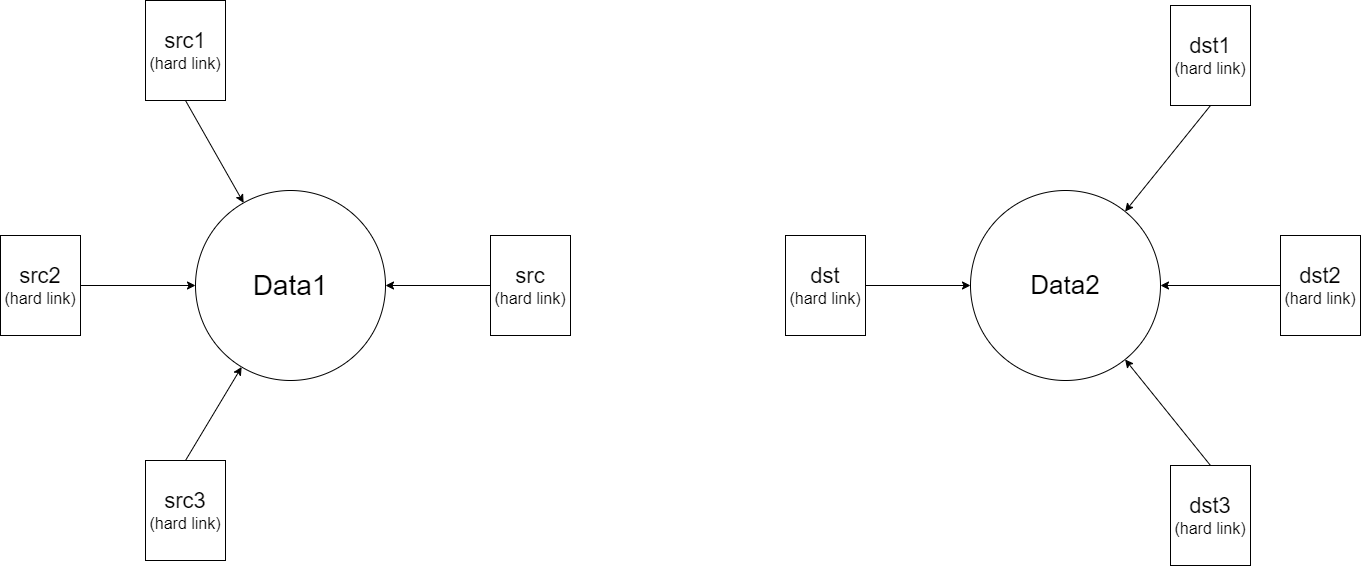

The diagram above was exported from draw.io. Its source (the exported page's mxGraphModel, read from the mxfile embedded in the PNG):
<mxGraphModel dx="1730" dy="1012" grid="1" gridSize="5" guides="1" tooltips="1" connect="1" arrows="1" fold="1" page="1" pageScale="1" pageWidth="1400" pageHeight="850" math="0" shadow="0">
  <root>
    <mxCell id="0" />
    <mxCell id="1" parent="0" />
    <mxCell id="c6b-nnL6jOIwcA9cPbH3-1" value="&lt;font style=&quot;font-size: 28px&quot;&gt;Data1&lt;/font&gt;" style="ellipse;whiteSpace=wrap;html=1;aspect=fixed;" parent="1" vertex="1">
      <mxGeometry x="935" y="770" width="190" height="190" as="geometry" />
    </mxCell>
    <object label="&lt;font&gt;&lt;font style=&quot;font-size: 22px&quot;&gt;src&lt;/font&gt;&lt;br&gt;&lt;font style=&quot;font-size: 16px&quot;&gt;(hard link)&lt;/font&gt;&lt;br&gt;&lt;/font&gt;" id="c6b-nnL6jOIwcA9cPbH3-4">
      <mxCell style="rounded=0;whiteSpace=wrap;html=1;" parent="1" vertex="1">
        <mxGeometry x="1230" y="815" width="80" height="100" as="geometry" />
      </mxCell>
    </object>
    <mxCell id="c6b-nnL6jOIwcA9cPbH3-12" value="" style="endArrow=classic;html=1;exitX=0.5;exitY=0;exitDx=0;exitDy=0;" parent="1" source="4lsewX8UpHZVoltbsjbJ-3" target="c6b-nnL6jOIwcA9cPbH3-1" edge="1">
      <mxGeometry width="50" height="50" relative="1" as="geometry">
        <mxPoint x="950" y="950" as="sourcePoint" />
        <mxPoint x="1205" y="830" as="targetPoint" />
      </mxGeometry>
    </mxCell>
    <mxCell id="c6b-nnL6jOIwcA9cPbH3-13" value="" style="endArrow=classic;html=1;exitX=1;exitY=0.5;exitDx=0;exitDy=0;entryX=0;entryY=0.5;entryDx=0;entryDy=0;" parent="1" source="4lsewX8UpHZVoltbsjbJ-2" target="c6b-nnL6jOIwcA9cPbH3-1" edge="1">
      <mxGeometry width="50" height="50" relative="1" as="geometry">
        <mxPoint x="865" y="840" as="sourcePoint" />
        <mxPoint x="1205" y="830" as="targetPoint" />
      </mxGeometry>
    </mxCell>
    <mxCell id="c6b-nnL6jOIwcA9cPbH3-14" value="" style="endArrow=classic;html=1;exitX=0.5;exitY=1;exitDx=0;exitDy=0;" parent="1" source="4lsewX8UpHZVoltbsjbJ-1" target="c6b-nnL6jOIwcA9cPbH3-1" edge="1">
      <mxGeometry width="50" height="50" relative="1" as="geometry">
        <mxPoint x="950" y="720" as="sourcePoint" />
        <mxPoint x="1205" y="830" as="targetPoint" />
      </mxGeometry>
    </mxCell>
    <mxCell id="c6b-nnL6jOIwcA9cPbH3-15" value="" style="endArrow=classic;html=1;exitX=0;exitY=0.5;exitDx=0;exitDy=0;entryX=1;entryY=0.5;entryDx=0;entryDy=0;" parent="1" source="c6b-nnL6jOIwcA9cPbH3-4" target="c6b-nnL6jOIwcA9cPbH3-1" edge="1">
      <mxGeometry width="50" height="50" relative="1" as="geometry">
        <mxPoint x="1085" y="880" as="sourcePoint" />
        <mxPoint x="1135" y="830" as="targetPoint" />
      </mxGeometry>
    </mxCell>
    <object label="&lt;font&gt;&lt;font style=&quot;font-size: 22px&quot;&gt;src1&lt;/font&gt;&lt;br&gt;&lt;font style=&quot;font-size: 16px&quot;&gt;(hard link)&lt;/font&gt;&lt;br&gt;&lt;/font&gt;" id="4lsewX8UpHZVoltbsjbJ-1">
      <mxCell style="rounded=0;whiteSpace=wrap;html=1;" vertex="1" parent="1">
        <mxGeometry x="885" y="580" width="80" height="100" as="geometry" />
      </mxCell>
    </object>
    <object label="&lt;font&gt;&lt;font style=&quot;font-size: 22px&quot;&gt;src2&lt;/font&gt;&lt;br&gt;&lt;font style=&quot;font-size: 16px&quot;&gt;(hard link)&lt;/font&gt;&lt;br&gt;&lt;/font&gt;" id="4lsewX8UpHZVoltbsjbJ-2">
      <mxCell style="rounded=0;whiteSpace=wrap;html=1;" vertex="1" parent="1">
        <mxGeometry x="740" y="815" width="80" height="100" as="geometry" />
      </mxCell>
    </object>
    <object label="&lt;font&gt;&lt;font style=&quot;font-size: 22px&quot;&gt;src3&lt;/font&gt;&lt;br&gt;&lt;font style=&quot;font-size: 16px&quot;&gt;(hard link)&lt;/font&gt;&lt;br&gt;&lt;/font&gt;" id="4lsewX8UpHZVoltbsjbJ-3">
      <mxCell style="rounded=0;whiteSpace=wrap;html=1;" vertex="1" parent="1">
        <mxGeometry x="885" y="1040" width="80" height="100" as="geometry" />
      </mxCell>
    </object>
    <mxCell id="4lsewX8UpHZVoltbsjbJ-4" value="&lt;font style=&quot;font-size: 26px&quot;&gt;Data2&lt;/font&gt;" style="ellipse;whiteSpace=wrap;html=1;aspect=fixed;" vertex="1" parent="1">
      <mxGeometry x="1710" y="770" width="190" height="190" as="geometry" />
    </mxCell>
    <object label="&lt;font&gt;&lt;span style=&quot;font-size: 22px&quot;&gt;dst&lt;/span&gt;&lt;br&gt;&lt;font style=&quot;font-size: 16px&quot;&gt;(hard link)&lt;/font&gt;&lt;br&gt;&lt;/font&gt;" id="4lsewX8UpHZVoltbsjbJ-5">
      <mxCell style="rounded=0;whiteSpace=wrap;html=1;" vertex="1" parent="1">
        <mxGeometry x="1525" y="815" width="80" height="100" as="geometry" />
      </mxCell>
    </object>
    <mxCell id="4lsewX8UpHZVoltbsjbJ-6" value="" style="endArrow=classic;html=1;exitX=0.5;exitY=0;exitDx=0;exitDy=0;" edge="1" source="4lsewX8UpHZVoltbsjbJ-12" target="4lsewX8UpHZVoltbsjbJ-4" parent="1">
      <mxGeometry width="50" height="50" relative="1" as="geometry">
        <mxPoint x="1975" y="955" as="sourcePoint" />
        <mxPoint x="2230" y="835" as="targetPoint" />
      </mxGeometry>
    </mxCell>
    <mxCell id="4lsewX8UpHZVoltbsjbJ-7" value="" style="endArrow=classic;html=1;exitX=1;exitY=0.5;exitDx=0;exitDy=0;" edge="1" source="4lsewX8UpHZVoltbsjbJ-11" parent="1">
      <mxGeometry width="50" height="50" relative="1" as="geometry">
        <mxPoint x="1890" y="845" as="sourcePoint" />
        <mxPoint x="1900" y="865" as="targetPoint" />
      </mxGeometry>
    </mxCell>
    <mxCell id="4lsewX8UpHZVoltbsjbJ-8" value="" style="endArrow=classic;html=1;exitX=0.5;exitY=1;exitDx=0;exitDy=0;" edge="1" source="4lsewX8UpHZVoltbsjbJ-10" target="4lsewX8UpHZVoltbsjbJ-4" parent="1">
      <mxGeometry width="50" height="50" relative="1" as="geometry">
        <mxPoint x="1975" y="725" as="sourcePoint" />
        <mxPoint x="2230" y="835" as="targetPoint" />
      </mxGeometry>
    </mxCell>
    <mxCell id="4lsewX8UpHZVoltbsjbJ-9" value="" style="endArrow=classic;html=1;exitX=1;exitY=0.5;exitDx=0;exitDy=0;" edge="1" source="4lsewX8UpHZVoltbsjbJ-5" parent="1">
      <mxGeometry width="50" height="50" relative="1" as="geometry">
        <mxPoint x="1625" y="875" as="sourcePoint" />
        <mxPoint x="1710" y="865" as="targetPoint" />
      </mxGeometry>
    </mxCell>
    <object label="&lt;font&gt;&lt;span style=&quot;font-size: 22px&quot;&gt;dst1&lt;/span&gt;&lt;br&gt;&lt;font style=&quot;font-size: 16px&quot;&gt;(hard link)&lt;/font&gt;&lt;br&gt;&lt;/font&gt;" id="4lsewX8UpHZVoltbsjbJ-10">
      <mxCell style="rounded=0;whiteSpace=wrap;html=1;" vertex="1" parent="1">
        <mxGeometry x="1910" y="585" width="80" height="100" as="geometry" />
      </mxCell>
    </object>
    <object label="&lt;font&gt;&lt;font style=&quot;font-size: 22px&quot;&gt;dst2&lt;/font&gt;&lt;br&gt;&lt;font style=&quot;font-size: 16px&quot;&gt;(hard link)&lt;/font&gt;&lt;br&gt;&lt;/font&gt;" id="4lsewX8UpHZVoltbsjbJ-11">
      <mxCell style="rounded=0;whiteSpace=wrap;html=1;" vertex="1" parent="1">
        <mxGeometry x="2020" y="815" width="80" height="100" as="geometry" />
      </mxCell>
    </object>
    <object label="&lt;font&gt;&lt;font style=&quot;font-size: 22px&quot;&gt;dst3&lt;/font&gt;&lt;br&gt;&lt;font style=&quot;font-size: 16px&quot;&gt;(hard link)&lt;/font&gt;&lt;br&gt;&lt;/font&gt;" id="4lsewX8UpHZVoltbsjbJ-12">
      <mxCell style="rounded=0;whiteSpace=wrap;html=1;" vertex="1" parent="1">
        <mxGeometry x="1910" y="1045" width="80" height="100" as="geometry" />
      </mxCell>
    </object>
  </root>
</mxGraphModel>